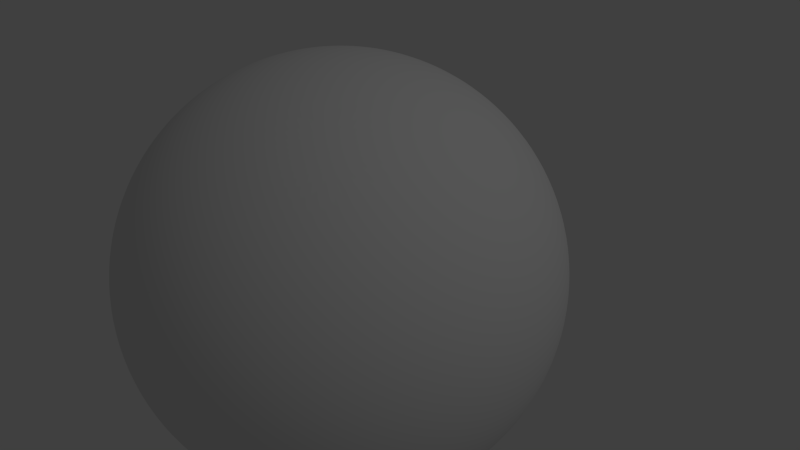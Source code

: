 # Source: rocky-planets-001.blend  (saved by Blender 2.54.0; exported with 4.5.12 LTS)
import bpy
from mathutils import Matrix  # noqa: F401  (used for matrix-valued properties, if any)

bpy.ops.wm.read_factory_settings(use_empty=True)
scene = bpy.context.scene
scene.name = 'Scene'

# ---- collections
col_collection_1 = bpy.data.collections.new('Collection 1'); scene.collection.children.link(col_collection_1)

# ---- materials (node trees are filled in below, after node groups)
mat_mat_rock_001 = bpy.data.materials.new('mat_rock-001')
mat_mat_rock_001.alpha_threshold = 0.0
mat_mat_rock_001.use_transparent_shadow = False
mat_mat_rock_001.roughness = 0.5
mat_mat_rock_001.specular_intensity = 0.0
mat_mat_rock_001.line_color = (0.0, 0.0, 0.0, 1.0)

# ---- material node trees

# ---- world
world_world = bpy.data.worlds.new('World'); scene.world = world_world
world_world.color = (0.05088, 0.05088, 0.05088)
world_world.use_sun_shadow = False
world_world.sun_shadow_jitter_overblur = 0.0
world_world.cycles.sampling_method = 'MANUAL'
world_world.cycles.sample_map_resolution = 256

# ---- cameras
cam_camera_001 = bpy.data.cameras.new('Camera.001')
cam_camera_001.clip_end = 100.0
cam_camera_001.lens = 35.0
cam_camera_001.dof.focus_distance = 0.0
cam_camera_001.dof.aperture_fstop = 128.0
cam_camera = bpy.data.cameras.new('Camera')
cam_camera.clip_end = 100.0
cam_camera.lens = 35.0
cam_camera.ortho_scale = 7.314
cam_camera.dof.focus_distance = 0.0
cam_camera.dof.aperture_fstop = 128.0

# ---- lights
light_lamp = bpy.data.lights.new('Lamp', 'POINT')
light_lamp.transmission_factor = 0.0
light_lamp.cutoff_distance = 30.0
light_lamp.energy = 100.0
light_lamp.shadow_buffer_clip_start = 1.001
light_lamp.shadow_soft_size = 1.0
light_lamp.shadow_maximum_resolution = 0.006
light_lamp.use_absolute_resolution = True
light_lamp.cycles.use_multiple_importance_sampling = False

# ---- meshes
me_sphere = bpy.data.meshes.new('Sphere')
me_sphere.from_pydata([(0.0, 0.0, 1.0), (0.1913, 0.03806, -0.9808), (0.3753, 0.07466, -0.9239), (0.5449, 0.1084, -0.8315), (0.6935, 0.1379, -0.7071), (0.8155, 0.1622, -0.5556), (0.9061, 0.1802, -0.3827), (0.9619, 0.1913, -0.1951), (0.9808, 0.1951, 5.96e-08), (0.9619, 0.1913, 0.1951), (0.9061, 0.1802, 0.3827), (0.8155, 0.1622, 0.5556), (0.6935, 0.1379, 0.7071), (0.5449, 0.1084, 0.8315), (0.3753, 0.07466, 0.9239), (0.1913, 0.03806, 0.9808), (0.1802, 0.07466, 0.9808), (0.3536, 0.1464, 0.9239), (0.5133, 0.2126, 0.8315), (0.6533, 0.2706, 0.7071), (0.7682, 0.3182, 0.5556), (0.8536, 0.3536, 0.3827), (0.9061, 0.3753, 0.1951), (0.9239, 0.3827, 5.96e-08), (0.9061, 0.3753, -0.1951), (0.8536, 0.3536, -0.3827), (0.7682, 0.3182, -0.5556), (0.6533, 0.2706, -0.7071), (0.5133, 0.2126, -0.8315), (0.3536, 0.1464, -0.9239), (0.1802, 0.07466, -0.9808), (-3.01e-07, -1.247e-07, -1.0), (0.1622, 0.1084, -0.9808), (0.3182, 0.2126, -0.9239), (0.4619, 0.3087, -0.8315), (0.5879, 0.3928, -0.7071), (0.6913, 0.4619, -0.5556), (0.7682, 0.5133, -0.3827), (0.8155, 0.5449, -0.1951), (0.8315, 0.5556, 5.96e-08), (0.8155, 0.5449, 0.1951), (0.7682, 0.5133, 0.3827), (0.6913, 0.4619, 0.5556), (0.5879, 0.3928, 0.7071), (0.4619, 0.3087, 0.8315), (0.3182, 0.2126, 0.9239), (0.1622, 0.1084, 0.9808), (0.1379, 0.1379, 0.9808), (0.2706, 0.2706, 0.9239), (0.3928, 0.3928, 0.8315), (0.5, 0.5, 0.7071), (0.5879, 0.5879, 0.5556), (0.6533, 0.6533, 0.3827), (0.6935, 0.6935, 0.1951), (0.7071, 0.7071, 5.96e-08), (0.6935, 0.6935, -0.1951), (0.6533, 0.6533, -0.3827), (0.5879, 0.5879, -0.5556), (0.5, 0.5, -0.7071), (0.3928, 0.3928, -0.8315), (0.2706, 0.2706, -0.9239), (0.1379, 0.1379, -0.9808), (0.1084, 0.1622, -0.9808), (0.2126, 0.3182, -0.9239), (0.3087, 0.4619, -0.8315), (0.3928, 0.5879, -0.7071), (0.4619, 0.6913, -0.5556), (0.5133, 0.7682, -0.3827), (0.5449, 0.8155, -0.1951), (0.5556, 0.8315, 5.96e-08), (0.5449, 0.8155, 0.1951), (0.5133, 0.7682, 0.3827), (0.4619, 0.6913, 0.5556), (0.3928, 0.5879, 0.7071), (0.3087, 0.4619, 0.8315), (0.2126, 0.3182, 0.9239), (0.1084, 0.1622, 0.9808), (0.07466, 0.1802, 0.9808), (0.1464, 0.3536, 0.9239), (0.2126, 0.5133, 0.8315), (0.2706, 0.6533, 0.7071), (0.3182, 0.7682, 0.5556), (0.3536, 0.8536, 0.3827), (0.3753, 0.9061, 0.1951), (0.3827, 0.9239, 5.96e-08), (0.3753, 0.9061, -0.1951), (0.3536, 0.8536, -0.3827), (0.3182, 0.7682, -0.5556), (0.2706, 0.6533, -0.7071), (0.2126, 0.5133, -0.8315), (0.1464, 0.3536, -0.9239), (0.07466, 0.1802, -0.9808), (0.03806, 0.1913, -0.9808), (0.07466, 0.3753, -0.9239), (0.1084, 0.5449, -0.8315), (0.1379, 0.6935, -0.7071), (0.1622, 0.8155, -0.5556), (0.1802, 0.9061, -0.3827), (0.1913, 0.9619, -0.1951), (0.1951, 0.9808, 5.96e-08), (0.1913, 0.9619, 0.1951), (0.1802, 0.9061, 0.3827), (0.1622, 0.8155, 0.5556), (0.1379, 0.6935, 0.7071), (0.1084, 0.5449, 0.8315), (0.07466, 0.3753, 0.9239), (0.03806, 0.1913, 0.9808), (-1.118e-08, 0.1951, 0.9808), (-2.235e-08, 0.3827, 0.9239), (-5.215e-08, 0.5556, 0.8315), (1.49e-08, 0.7071, 0.7071), (-8.941e-08, 0.8315, 0.5556), (4.47e-08, 0.9239, 0.3827), (-8.941e-08, 0.9808, 0.1951), (-1.639e-07, 1.0, 5.96e-08), (-8.941e-08, 0.9808, -0.1951), (-7.451e-08, 0.9239, -0.3827), (-8.941e-08, 0.8315, -0.5556), (1.49e-08, 0.7071, -0.7071), (-1.49e-08, 0.5556, -0.8315), (-7.451e-09, 0.3827, -0.9239), (-1.118e-08, 0.1951, -0.9808), (-0.03806, 0.1913, -0.9808), (-0.07466, 0.3753, -0.9239), (-0.1084, 0.5449, -0.8315), (-0.1379, 0.6935, -0.7071), (-0.1622, 0.8155, -0.5556), (-0.1802, 0.9061, -0.3827), (-0.1913, 0.9619, -0.1951), (-0.1951, 0.9808, 5.96e-08), (-0.1913, 0.9619, 0.1951), (-0.1802, 0.9061, 0.3827), (-0.1622, 0.8155, 0.5556), (-0.1379, 0.6935, 0.7071), (-0.1084, 0.5449, 0.8315), (-0.07466, 0.3753, 0.9239), (-0.03806, 0.1913, 0.9808), (-0.07466, 0.1802, 0.9808), (-0.1464, 0.3536, 0.9239), (-0.2126, 0.5133, 0.8315), (-0.2706, 0.6533, 0.7071), (-0.3182, 0.7682, 0.5556), (-0.3536, 0.8536, 0.3827), (-0.3753, 0.9061, 0.1951), (-0.3827, 0.9239, 5.96e-08), (-0.3753, 0.9061, -0.1951), (-0.3536, 0.8536, -0.3827), (-0.3182, 0.7682, -0.5556), (-0.2706, 0.6533, -0.7071), (-0.2126, 0.5133, -0.8315), (-0.1464, 0.3536, -0.9239), (-0.07466, 0.1802, -0.9808), (-0.1084, 0.1622, -0.9808), (-0.2126, 0.3182, -0.9239), (-0.3087, 0.4619, -0.8315), (-0.3928, 0.5879, -0.7071), (-0.4619, 0.6913, -0.5556), (-0.5133, 0.7682, -0.3827), (-0.5449, 0.8155, -0.1951), (-0.5556, 0.8315, 5.96e-08), (-0.5449, 0.8155, 0.1951), (-0.5133, 0.7682, 0.3827), (-0.4619, 0.6913, 0.5556), (-0.3928, 0.5879, 0.7071), (-0.3087, 0.4619, 0.8315), (-0.2126, 0.3182, 0.9239), (-0.1084, 0.1622, 0.9808), (-0.1379, 0.1379, 0.9808), (-0.2706, 0.2706, 0.9239), (-0.3928, 0.3928, 0.8315), (-0.5, 0.5, 0.7071), (-0.5879, 0.5879, 0.5556), (-0.6533, 0.6533, 0.3827), (-0.6935, 0.6935, 0.1951), (-0.7071, 0.7071, 5.96e-08), (-0.6935, 0.6935, -0.1951), (-0.6533, 0.6533, -0.3827), (-0.5879, 0.5879, -0.5556), (-0.5, 0.5, -0.7071), (-0.3928, 0.3928, -0.8315), (-0.2706, 0.2706, -0.9239), (-0.1379, 0.1379, -0.9808), (-0.1622, 0.1084, -0.9808), (-0.3182, 0.2126, -0.9239), (-0.4619, 0.3087, -0.8315), (-0.5879, 0.3928, -0.7071), (-0.6913, 0.4619, -0.5556), (-0.7682, 0.5133, -0.3827), (-0.8155, 0.5449, -0.1951), (-0.8315, 0.5556, 5.96e-08), (-0.8155, 0.5449, 0.1951), (-0.7682, 0.5133, 0.3827), (-0.6913, 0.4619, 0.5556), (-0.5879, 0.3928, 0.7071), (-0.4619, 0.3087, 0.8315), (-0.3182, 0.2126, 0.9239), (-0.1622, 0.1084, 0.9808), (-0.1802, 0.07466, 0.9808), (-0.3536, 0.1464, 0.9239), (-0.5133, 0.2126, 0.8315), (-0.6533, 0.2706, 0.7071), (-0.7682, 0.3182, 0.5556), (-0.8536, 0.3536, 0.3827), (-0.9061, 0.3753, 0.1951), (-0.9239, 0.3827, 5.96e-08), (-0.9061, 0.3753, -0.1951), (-0.8536, 0.3536, -0.3827), (-0.7682, 0.3182, -0.5556), (-0.6533, 0.2706, -0.7071), (-0.5133, 0.2126, -0.8315), (-0.3536, 0.1464, -0.9239), (-0.1802, 0.07466, -0.9808), (-0.1913, 0.03806, -0.9808), (-0.3753, 0.07466, -0.9239), (-0.5449, 0.1084, -0.8315), (-0.6935, 0.1379, -0.7071), (-0.8155, 0.1622, -0.5556), (-0.9061, 0.1802, -0.3827), (-0.9619, 0.1913, -0.1951), (-0.9808, 0.1951, 5.96e-08), (-0.9619, 0.1913, 0.1951), (-0.9061, 0.1802, 0.3827), (-0.8155, 0.1622, 0.5556), (-0.6935, 0.1379, 0.7071), (-0.5449, 0.1084, 0.8315), (-0.3753, 0.07466, 0.9239), (-0.1913, 0.03806, 0.9808), (-0.1951, -7.451e-09, 0.9808), (-0.3827, -5.215e-08, 0.9239), (-0.5556, -9.686e-08, 0.8315), (-0.7071, -1.49e-08, 0.7071), (-0.8315, -1.043e-07, 0.5556), (-0.9239, 2.98e-08, 0.3827), (-0.9808, -1.341e-07, 0.1951), (-1.0, -3.278e-07, 5.96e-08), (-0.9808, -1.341e-07, -0.1951), (-0.9239, -4.47e-08, -0.3827), (-0.8315, -1.043e-07, -0.5556), (-0.7071, -1.49e-08, -0.7071), (-0.5556, -5.215e-08, -0.8315), (-0.3827, -7.451e-09, -0.9239), (-0.1951, -2.235e-08, -0.9808), (-0.1913, -0.03806, -0.9808), (-0.3753, -0.07466, -0.9239), (-0.5449, -0.1084, -0.8315), (-0.6935, -0.1379, -0.7071), (-0.8155, -0.1622, -0.5556), (-0.9061, -0.1802, -0.3827), (-0.9619, -0.1913, -0.1951), (-0.9808, -0.1951, 5.96e-08), (-0.9619, -0.1913, 0.1951), (-0.9061, -0.1802, 0.3827), (-0.8155, -0.1622, 0.5556), (-0.6935, -0.1379, 0.7071), (-0.5449, -0.1084, 0.8315), (-0.3753, -0.07466, 0.9239), (-0.1913, -0.03806, 0.9808), (-0.1802, -0.07466, 0.9808), (-0.3536, -0.1464, 0.9239), (-0.5133, -0.2126, 0.8315), (-0.6533, -0.2706, 0.7071), (-0.7682, -0.3182, 0.5556), (-0.8536, -0.3536, 0.3827), (-0.9061, -0.3753, 0.1951), (-0.9239, -0.3827, 5.96e-08), (-0.9061, -0.3753, -0.1951), (-0.8536, -0.3536, -0.3827), (-0.7682, -0.3182, -0.5556), (-0.6533, -0.2706, -0.7071), (-0.5133, -0.2126, -0.8315), (-0.3536, -0.1464, -0.9239), (-0.1802, -0.07466, -0.9808), (-0.1622, -0.1084, -0.9808), (-0.3182, -0.2126, -0.9239), (-0.4619, -0.3087, -0.8315), (-0.5879, -0.3928, -0.7071), (-0.6913, -0.4619, -0.5556), (-0.7682, -0.5133, -0.3827), (-0.8155, -0.5449, -0.1951), (-0.8315, -0.5556, 5.96e-08), (-0.8155, -0.5449, 0.1951), (-0.7682, -0.5133, 0.3827), (-0.6913, -0.4619, 0.5556), (-0.5879, -0.3928, 0.7071), (-0.4619, -0.3087, 0.8315), (-0.3182, -0.2126, 0.9239), (-0.1622, -0.1084, 0.9808), (-0.1379, -0.1379, 0.9808), (-0.2706, -0.2706, 0.9239), (-0.3928, -0.3928, 0.8315), (-0.5, -0.5, 0.7071), (-0.5879, -0.5879, 0.5556), (-0.6533, -0.6533, 0.3827), (-0.6935, -0.6935, 0.1951), (-0.7071, -0.7071, 5.96e-08), (-0.6935, -0.6935, -0.1951), (-0.6533, -0.6533, -0.3827), (-0.5879, -0.5879, -0.5556), (-0.5, -0.5, -0.7071), (-0.3928, -0.3928, -0.8315), (-0.2706, -0.2706, -0.9239), (-0.1379, -0.1379, -0.9808), (-0.1084, -0.1622, -0.9808), (-0.2126, -0.3182, -0.9239), (-0.3087, -0.4619, -0.8315), (-0.3928, -0.5879, -0.7071), (-0.4619, -0.6913, -0.5556), (-0.5133, -0.7682, -0.3827), (-0.5449, -0.8155, -0.1951), (-0.5556, -0.8315, 5.96e-08), (-0.5449, -0.8155, 0.1951), (-0.5133, -0.7682, 0.3827), (-0.4619, -0.6913, 0.5556), (-0.3928, -0.5879, 0.7071), (-0.3087, -0.4619, 0.8315), (-0.2126, -0.3182, 0.9239), (-0.1084, -0.1622, 0.9808), (-0.07466, -0.1802, 0.9808), (-0.1464, -0.3536, 0.9239), (-0.2126, -0.5133, 0.8315), (-0.2706, -0.6533, 0.7071), (-0.3182, -0.7682, 0.5556), (-0.3536, -0.8536, 0.3827), (-0.3753, -0.9061, 0.1951), (-0.3827, -0.9239, 5.96e-08), (-0.3753, -0.9061, -0.1951), (-0.3536, -0.8536, -0.3827), (-0.3182, -0.7682, -0.5556), (-0.2706, -0.6533, -0.7071), (-0.2126, -0.5133, -0.8315), (-0.1464, -0.3536, -0.9239), (-0.07466, -0.1802, -0.9808), (-0.03806, -0.1913, -0.9808), (-0.07466, -0.3753, -0.9239), (-0.1084, -0.5449, -0.8315), (-0.1379, -0.6935, -0.7071), (-0.1622, -0.8155, -0.5556), (-0.1802, -0.9061, -0.3827), (-0.1913, -0.9619, -0.1951), (-0.1951, -0.9808, 5.96e-08), (-0.1913, -0.9619, 0.1951), (-0.1802, -0.9061, 0.3827), (-0.1622, -0.8155, 0.5556), (-0.1379, -0.6935, 0.7071), (-0.1084, -0.5449, 0.8315), (-0.07466, -0.3753, 0.9239), (-0.03806, -0.1913, 0.9808), (1.863e-08, -0.1951, 0.9808), (5.215e-08, -0.3827, 0.9239), (1.49e-07, -0.5556, 0.8315), (2.98e-08, -0.7071, 0.7071), (1.043e-07, -0.8315, 0.5556), (1.49e-08, -0.9239, 0.3827), (2.682e-07, -0.9808, 0.1951), (4.47e-07, -1.0, 5.96e-08), (2.682e-07, -0.9808, -0.1951), (8.941e-08, -0.9239, -0.3827), (1.043e-07, -0.8315, -0.5556), (2.98e-08, -0.7071, -0.7071), (8.941e-08, -0.5556, -0.8315), (2.235e-08, -0.3827, -0.9239), (2.98e-08, -0.1951, -0.9808), (0.03806, -0.1913, -0.9808), (0.07466, -0.3753, -0.9239), (0.1084, -0.5449, -0.8315), (0.1379, -0.6935, -0.7071), (0.1622, -0.8155, -0.5556), (0.1802, -0.9061, -0.3827), (0.1913, -0.9619, -0.1951), (0.1951, -0.9808, 5.96e-08), (0.1913, -0.9619, 0.1951), (0.1802, -0.9061, 0.3827), (0.1622, -0.8155, 0.5556), (0.1379, -0.6935, 0.7071), (0.1084, -0.5449, 0.8315), (0.07466, -0.3753, 0.9239), (0.03806, -0.1913, 0.9808), (0.07466, -0.1802, 0.9808), (0.1464, -0.3536, 0.9239), (0.2126, -0.5133, 0.8315), (0.2706, -0.6533, 0.7071), (0.3182, -0.7682, 0.5556), (0.3536, -0.8536, 0.3827), (0.3753, -0.9061, 0.1951), (0.3827, -0.9239, 5.96e-08), (0.3753, -0.9061, -0.1951), (0.3536, -0.8536, -0.3827), (0.3182, -0.7682, -0.5556), (0.2706, -0.6533, -0.7071), (0.2126, -0.5133, -0.8315), (0.1464, -0.3536, -0.9239), (0.07466, -0.1802, -0.9808), (0.1084, -0.1622, -0.9808), (0.2126, -0.3182, -0.9239), (0.3087, -0.4619, -0.8315), (0.3928, -0.5879, -0.7071), (0.4619, -0.6913, -0.5556), (0.5133, -0.7682, -0.3827), (0.5449, -0.8155, -0.1951), (0.5556, -0.8315, 5.96e-08), (0.5449, -0.8155, 0.1951), (0.5133, -0.7682, 0.3827), (0.4619, -0.6913, 0.5556), (0.3928, -0.5879, 0.7071), (0.3087, -0.4619, 0.8315), (0.2126, -0.3182, 0.9239), (0.1084, -0.1622, 0.9808), (0.1379, -0.1379, 0.9808), (0.2706, -0.2706, 0.9239), (0.3928, -0.3928, 0.8315), (0.5, -0.5, 0.7071), (0.5879, -0.5879, 0.5556), (0.6533, -0.6533, 0.3827), (0.6935, -0.6935, 0.1951), (0.7071, -0.7071, 5.96e-08), (0.6935, -0.6935, -0.1951), (0.6533, -0.6533, -0.3827), (0.5879, -0.5879, -0.5556), (0.5, -0.5, -0.7071), (0.3928, -0.3928, -0.8315), (0.2706, -0.2706, -0.9239), (0.1379, -0.1379, -0.9808), (0.1622, -0.1084, -0.9808), (0.3182, -0.2126, -0.9239), (0.4619, -0.3087, -0.8315), (0.5879, -0.3928, -0.7071), (0.6913, -0.4619, -0.5556), (0.7682, -0.5133, -0.3827), (0.8155, -0.5449, -0.1951), (0.8315, -0.5556, 5.96e-08), (0.8155, -0.5449, 0.1951), (0.7682, -0.5133, 0.3827), (0.6913, -0.4619, 0.5556), (0.5879, -0.3928, 0.7071), (0.4619, -0.3087, 0.8315), (0.3182, -0.2126, 0.9239), (0.1622, -0.1084, 0.9808), (0.1802, -0.07466, 0.9808), (0.3536, -0.1464, 0.9239), (0.5133, -0.2126, 0.8315), (0.6533, -0.2706, 0.7071), (0.7682, -0.3182, 0.5556), (0.8536, -0.3536, 0.3827), (0.9061, -0.3753, 0.1951), (0.9239, -0.3827, 5.96e-08), (0.9061, -0.3753, -0.1951), (0.8536, -0.3536, -0.3827), (0.7682, -0.3182, -0.5556), (0.6533, -0.2706, -0.7071), (0.5133, -0.2126, -0.8315), (0.3536, -0.1464, -0.9239), (0.1802, -0.07466, -0.9808), (0.1913, -0.03806, -0.9808), (0.3753, -0.07466, -0.9239), (0.5449, -0.1084, -0.8315), (0.6935, -0.1379, -0.7071), (0.8155, -0.1622, -0.5556), (0.9061, -0.1802, -0.3827), (0.9619, -0.1913, -0.1951), (0.9808, -0.1951, 5.96e-08), (0.9619, -0.1913, 0.1951), (0.9061, -0.1802, 0.3827), (0.8155, -0.1622, 0.5556), (0.6935, -0.1379, 0.7071), (0.5449, -0.1084, 0.8315), (0.3753, -0.07466, 0.9239), (0.1913, -0.03806, 0.9808), (0.1951, 1.49e-08, 0.9808), (0.3827, 6.706e-08, 0.9239), (0.5556, 2.161e-07, 0.8315), (0.7071, 8.941e-08, 0.7071), (0.8315, 1.341e-07, 0.5556), (0.9239, 5.96e-08, 0.3827), (0.9808, 2.831e-07, 0.1951), (1.0, 4.768e-07, 5.96e-08), (0.9808, 2.831e-07, -0.1951), (0.9239, 1.788e-07, -0.3827), (0.8315, 1.341e-07, -0.5556), (0.7071, 8.941e-08, -0.7071), (0.5556, 1.49e-07, -0.8315), (0.3827, 5.215e-08, -0.9239), (0.1951, 4.098e-08, -0.9808)], [], [(31, 1, 481), (481, 1, 2, 480), (480, 2, 3, 479), (479, 3, 4, 478), (478, 4, 5, 477), (477, 5, 6, 476), (476, 6, 7, 475), (475, 7, 8, 474), (474, 8, 9, 473), (473, 9, 10, 472), (472, 10, 11, 471), (471, 11, 12, 470), (470, 12, 13, 469), (469, 13, 14, 468), (468, 14, 15, 467), (15, 0, 467), (16, 0, 15), (14, 17, 16, 15), (13, 18, 17, 14), (12, 19, 18, 13), (11, 20, 19, 12), (10, 21, 20, 11), (9, 22, 21, 10), (8, 23, 22, 9), (7, 24, 23, 8), (6, 25, 24, 7), (5, 26, 25, 6), (4, 27, 26, 5), (3, 28, 27, 4), (2, 29, 28, 3), (1, 30, 29, 2), (31, 30, 1), (31, 32, 30), (30, 32, 33, 29), (29, 33, 34, 28), (28, 34, 35, 27), (27, 35, 36, 26), (26, 36, 37, 25), (25, 37, 38, 24), (24, 38, 39, 23), (23, 39, 40, 22), (22, 40, 41, 21), (21, 41, 42, 20), (20, 42, 43, 19), (19, 43, 44, 18), (18, 44, 45, 17), (17, 45, 46, 16), (46, 0, 16), (47, 0, 46), (45, 48, 47, 46), (44, 49, 48, 45), (43, 50, 49, 44), (42, 51, 50, 43), (41, 52, 51, 42), (40, 53, 52, 41), (39, 54, 53, 40), (38, 55, 54, 39), (37, 56, 55, 38), (36, 57, 56, 37), (35, 58, 57, 36), (34, 59, 58, 35), (33, 60, 59, 34), (32, 61, 60, 33), (31, 61, 32), (31, 62, 61), (61, 62, 63, 60), (60, 63, 64, 59), (59, 64, 65, 58), (58, 65, 66, 57), (57, 66, 67, 56), (56, 67, 68, 55), (55, 68, 69, 54), (54, 69, 70, 53), (53, 70, 71, 52), (52, 71, 72, 51), (51, 72, 73, 50), (50, 73, 74, 49), (49, 74, 75, 48), (48, 75, 76, 47), (76, 0, 47), (77, 0, 76), (75, 78, 77, 76), (74, 79, 78, 75), (73, 80, 79, 74), (72, 81, 80, 73), (71, 82, 81, 72), (70, 83, 82, 71), (69, 84, 83, 70), (68, 85, 84, 69), (67, 86, 85, 68), (66, 87, 86, 67), (65, 88, 87, 66), (64, 89, 88, 65), (63, 90, 89, 64), (62, 91, 90, 63), (31, 91, 62), (31, 92, 91), (91, 92, 93, 90), (90, 93, 94, 89), (89, 94, 95, 88), (88, 95, 96, 87), (87, 96, 97, 86), (86, 97, 98, 85), (85, 98, 99, 84), (84, 99, 100, 83), (83, 100, 101, 82), (82, 101, 102, 81), (81, 102, 103, 80), (80, 103, 104, 79), (79, 104, 105, 78), (78, 105, 106, 77), (106, 0, 77), (107, 0, 106), (105, 108, 107, 106), (104, 109, 108, 105), (103, 110, 109, 104), (102, 111, 110, 103), (101, 112, 111, 102), (100, 113, 112, 101), (99, 114, 113, 100), (98, 115, 114, 99), (97, 116, 115, 98), (96, 117, 116, 97), (95, 118, 117, 96), (94, 119, 118, 95), (93, 120, 119, 94), (92, 121, 120, 93), (31, 121, 92), (31, 122, 121), (121, 122, 123, 120), (120, 123, 124, 119), (119, 124, 125, 118), (118, 125, 126, 117), (117, 126, 127, 116), (116, 127, 128, 115), (115, 128, 129, 114), (114, 129, 130, 113), (113, 130, 131, 112), (112, 131, 132, 111), (111, 132, 133, 110), (110, 133, 134, 109), (109, 134, 135, 108), (108, 135, 136, 107), (136, 0, 107), (137, 0, 136), (135, 138, 137, 136), (134, 139, 138, 135), (133, 140, 139, 134), (132, 141, 140, 133), (131, 142, 141, 132), (130, 143, 142, 131), (129, 144, 143, 130), (128, 145, 144, 129), (127, 146, 145, 128), (126, 147, 146, 127), (125, 148, 147, 126), (124, 149, 148, 125), (123, 150, 149, 124), (122, 151, 150, 123), (31, 151, 122), (31, 152, 151), (151, 152, 153, 150), (150, 153, 154, 149), (149, 154, 155, 148), (148, 155, 156, 147), (147, 156, 157, 146), (146, 157, 158, 145), (145, 158, 159, 144), (144, 159, 160, 143), (143, 160, 161, 142), (142, 161, 162, 141), (141, 162, 163, 140), (140, 163, 164, 139), (139, 164, 165, 138), (138, 165, 166, 137), (166, 0, 137), (167, 0, 166), (165, 168, 167, 166), (164, 169, 168, 165), (163, 170, 169, 164), (162, 171, 170, 163), (161, 172, 171, 162), (160, 173, 172, 161), (159, 174, 173, 160), (158, 175, 174, 159), (157, 176, 175, 158), (156, 177, 176, 157), (155, 178, 177, 156), (154, 179, 178, 155), (153, 180, 179, 154), (152, 181, 180, 153), (31, 181, 152), (31, 182, 181), (181, 182, 183, 180), (180, 183, 184, 179), (179, 184, 185, 178), (178, 185, 186, 177), (177, 186, 187, 176), (176, 187, 188, 175), (175, 188, 189, 174), (174, 189, 190, 173), (173, 190, 191, 172), (172, 191, 192, 171), (171, 192, 193, 170), (170, 193, 194, 169), (169, 194, 195, 168), (168, 195, 196, 167), (196, 0, 167), (197, 0, 196), (195, 198, 197, 196), (194, 199, 198, 195), (193, 200, 199, 194), (192, 201, 200, 193), (191, 202, 201, 192), (190, 203, 202, 191), (189, 204, 203, 190), (188, 205, 204, 189), (187, 206, 205, 188), (186, 207, 206, 187), (185, 208, 207, 186), (184, 209, 208, 185), (183, 210, 209, 184), (182, 211, 210, 183), (31, 211, 182), (31, 212, 211), (211, 212, 213, 210), (210, 213, 214, 209), (209, 214, 215, 208), (208, 215, 216, 207), (207, 216, 217, 206), (206, 217, 218, 205), (205, 218, 219, 204), (204, 219, 220, 203), (203, 220, 221, 202), (202, 221, 222, 201), (201, 222, 223, 200), (200, 223, 224, 199), (199, 224, 225, 198), (198, 225, 226, 197), (226, 0, 197), (227, 0, 226), (225, 228, 227, 226), (224, 229, 228, 225), (223, 230, 229, 224), (222, 231, 230, 223), (221, 232, 231, 222), (220, 233, 232, 221), (219, 234, 233, 220), (218, 235, 234, 219), (217, 236, 235, 218), (216, 237, 236, 217), (215, 238, 237, 216), (214, 239, 238, 215), (213, 240, 239, 214), (212, 241, 240, 213), (31, 241, 212), (31, 242, 241), (241, 242, 243, 240), (240, 243, 244, 239), (239, 244, 245, 238), (238, 245, 246, 237), (237, 246, 247, 236), (236, 247, 248, 235), (235, 248, 249, 234), (234, 249, 250, 233), (233, 250, 251, 232), (232, 251, 252, 231), (231, 252, 253, 230), (230, 253, 254, 229), (229, 254, 255, 228), (228, 255, 256, 227), (256, 0, 227), (257, 0, 256), (255, 258, 257, 256), (254, 259, 258, 255), (253, 260, 259, 254), (252, 261, 260, 253), (251, 262, 261, 252), (250, 263, 262, 251), (249, 264, 263, 250), (248, 265, 264, 249), (247, 266, 265, 248), (246, 267, 266, 247), (245, 268, 267, 246), (244, 269, 268, 245), (243, 270, 269, 244), (242, 271, 270, 243), (31, 271, 242), (31, 272, 271), (271, 272, 273, 270), (270, 273, 274, 269), (269, 274, 275, 268), (268, 275, 276, 267), (267, 276, 277, 266), (266, 277, 278, 265), (265, 278, 279, 264), (264, 279, 280, 263), (263, 280, 281, 262), (262, 281, 282, 261), (261, 282, 283, 260), (260, 283, 284, 259), (259, 284, 285, 258), (258, 285, 286, 257), (286, 0, 257), (287, 0, 286), (285, 288, 287, 286), (284, 289, 288, 285), (283, 290, 289, 284), (282, 291, 290, 283), (281, 292, 291, 282), (280, 293, 292, 281), (279, 294, 293, 280), (278, 295, 294, 279), (277, 296, 295, 278), (276, 297, 296, 277), (275, 298, 297, 276), (274, 299, 298, 275), (273, 300, 299, 274), (272, 301, 300, 273), (31, 301, 272), (31, 302, 301), (301, 302, 303, 300), (300, 303, 304, 299), (299, 304, 305, 298), (298, 305, 306, 297), (297, 306, 307, 296), (296, 307, 308, 295), (295, 308, 309, 294), (294, 309, 310, 293), (293, 310, 311, 292), (292, 311, 312, 291), (291, 312, 313, 290), (290, 313, 314, 289), (289, 314, 315, 288), (288, 315, 316, 287), (316, 0, 287), (317, 0, 316), (315, 318, 317, 316), (314, 319, 318, 315), (313, 320, 319, 314), (312, 321, 320, 313), (311, 322, 321, 312), (310, 323, 322, 311), (309, 324, 323, 310), (308, 325, 324, 309), (307, 326, 325, 308), (306, 327, 326, 307), (305, 328, 327, 306), (304, 329, 328, 305), (303, 330, 329, 304), (302, 331, 330, 303), (31, 331, 302), (31, 332, 331), (331, 332, 333, 330), (330, 333, 334, 329), (329, 334, 335, 328), (328, 335, 336, 327), (327, 336, 337, 326), (326, 337, 338, 325), (325, 338, 339, 324), (324, 339, 340, 323), (323, 340, 341, 322), (322, 341, 342, 321), (321, 342, 343, 320), (320, 343, 344, 319), (319, 344, 345, 318), (318, 345, 346, 317), (346, 0, 317), (347, 0, 346), (345, 348, 347, 346), (344, 349, 348, 345), (343, 350, 349, 344), (342, 351, 350, 343), (341, 352, 351, 342), (340, 353, 352, 341), (339, 354, 353, 340), (338, 355, 354, 339), (337, 356, 355, 338), (336, 357, 356, 337), (335, 358, 357, 336), (334, 359, 358, 335), (333, 360, 359, 334), (332, 361, 360, 333), (31, 361, 332), (31, 362, 361), (361, 362, 363, 360), (360, 363, 364, 359), (359, 364, 365, 358), (358, 365, 366, 357), (357, 366, 367, 356), (356, 367, 368, 355), (355, 368, 369, 354), (354, 369, 370, 353), (353, 370, 371, 352), (352, 371, 372, 351), (351, 372, 373, 350), (350, 373, 374, 349), (349, 374, 375, 348), (348, 375, 376, 347), (376, 0, 347), (377, 0, 376), (375, 378, 377, 376), (374, 379, 378, 375), (373, 380, 379, 374), (372, 381, 380, 373), (371, 382, 381, 372), (370, 383, 382, 371), (369, 384, 383, 370), (368, 385, 384, 369), (367, 386, 385, 368), (366, 387, 386, 367), (365, 388, 387, 366), (364, 389, 388, 365), (363, 390, 389, 364), (362, 391, 390, 363), (31, 391, 362), (31, 392, 391), (391, 392, 393, 390), (390, 393, 394, 389), (389, 394, 395, 388), (388, 395, 396, 387), (387, 396, 397, 386), (386, 397, 398, 385), (385, 398, 399, 384), (384, 399, 400, 383), (383, 400, 401, 382), (382, 401, 402, 381), (381, 402, 403, 380), (380, 403, 404, 379), (379, 404, 405, 378), (378, 405, 406, 377), (406, 0, 377), (407, 0, 406), (405, 408, 407, 406), (404, 409, 408, 405), (403, 410, 409, 404), (402, 411, 410, 403), (401, 412, 411, 402), (400, 413, 412, 401), (399, 414, 413, 400), (398, 415, 414, 399), (397, 416, 415, 398), (396, 417, 416, 397), (395, 418, 417, 396), (394, 419, 418, 395), (393, 420, 419, 394), (392, 421, 420, 393), (31, 421, 392), (31, 422, 421), (421, 422, 423, 420), (420, 423, 424, 419), (419, 424, 425, 418), (418, 425, 426, 417), (417, 426, 427, 416), (416, 427, 428, 415), (415, 428, 429, 414), (414, 429, 430, 413), (413, 430, 431, 412), (412, 431, 432, 411), (411, 432, 433, 410), (410, 433, 434, 409), (409, 434, 435, 408), (408, 435, 436, 407), (436, 0, 407), (437, 0, 436), (435, 438, 437, 436), (434, 439, 438, 435), (433, 440, 439, 434), (432, 441, 440, 433), (431, 442, 441, 432), (430, 443, 442, 431), (429, 444, 443, 430), (428, 445, 444, 429), (427, 446, 445, 428), (426, 447, 446, 427), (425, 448, 447, 426), (424, 449, 448, 425), (423, 450, 449, 424), (422, 451, 450, 423), (31, 451, 422), (31, 452, 451), (451, 452, 453, 450), (450, 453, 454, 449), (449, 454, 455, 448), (448, 455, 456, 447), (447, 456, 457, 446), (446, 457, 458, 445), (445, 458, 459, 444), (444, 459, 460, 443), (443, 460, 461, 442), (442, 461, 462, 441), (441, 462, 463, 440), (440, 463, 464, 439), (439, 464, 465, 438), (438, 465, 466, 437), (466, 0, 437), (467, 0, 466), (465, 468, 467, 466), (464, 469, 468, 465), (463, 470, 469, 464), (462, 471, 470, 463), (461, 472, 471, 462), (460, 473, 472, 461), (459, 474, 473, 460), (458, 475, 474, 459), (457, 476, 475, 458), (456, 477, 476, 457), (455, 478, 477, 456), (454, 479, 478, 455), (453, 480, 479, 454), (452, 481, 480, 453), (31, 481, 452)])
me_sphere.polygons.foreach_set('use_smooth', [True] * 512)
me_sphere.materials.append(mat_mat_rock_001)
me_sphere.use_remesh_preserve_volume = False
me_sphere.use_remesh_preserve_attributes = False
me_sphere.use_mirror_vertex_groups = False
me_sphere.update()

# ---- objects
ob_camera_001 = bpy.data.objects.new('Camera.001', cam_camera_001)
ob_sphere = bpy.data.objects.new('Sphere', me_sphere)
ob_lamp = bpy.data.objects.new('Lamp', light_lamp)
ob_camera = bpy.data.objects.new('Camera', cam_camera)

# ---- transforms, parenting, visibility, modifiers, constraints
ob_camera_001.location = (0.2503, -1.419, 3.194)
ob_camera_001.rotation_euler = (0.4784, -0.0, 0.0)
ob_camera_001.empty_display_type = 'ARROWS'
ob_camera_001.lineart.crease_threshold = 0.0
ob_sphere.location = (0.0, 0.0, 0.0)
ob_sphere.empty_display_type = 'ARROWS'
ob_sphere.lineart.crease_threshold = 0.0
_m = ob_sphere.modifiers.new('Subsurf', 'SUBSURF')
_m.uv_smooth = 'PRESERVE_CORNERS'
_m.quality = 2
_m.levels = 0
ob_lamp.location = (4.076, 1.005, 5.904)
ob_lamp.rotation_euler = (0.6503, 0.05522, 1.866)
ob_lamp.lock_rotations_4d = False
ob_lamp.empty_display_type = 'ARROWS'
ob_lamp.color = (0.0, 0.0, 0.0, 0.0)
ob_lamp.lineart.crease_threshold = 0.0
ob_camera.location = (4.162, -5.518, 2.097)
ob_camera.rotation_euler = (1.309, -1.259e-08, 0.5236)
ob_camera.lock_rotations_4d = False
ob_camera.empty_display_type = 'ARROWS'
ob_camera.color = (0.0, 0.0, 0.0, 0.0)
ob_camera.display_type = 'WIRE'
ob_camera.lineart.crease_threshold = 0.0

# ---- collection membership
col_collection_1.objects.link(ob_camera_001)
col_collection_1.objects.link(ob_sphere)
col_collection_1.objects.link(ob_lamp)
col_collection_1.objects.link(ob_camera)

# ---- scene / render settings (as saved in the file)
scene.camera = ob_camera_001
scene.frame_start = 1; scene.frame_end = 250; scene.frame_set(1)
scene.render.engine = 'BLENDER_EEVEE_NEXT'
scene.render.image_settings.color_mode = 'RGB'
scene.render.image_settings.compression = 90
scene.render.resolution_percentage = 50
scene.render.dither_intensity = 0.0
scene.render.bake_margin = 2
scene.render.bake_bias = 0.0
scene.cycles.use_denoising = False
scene.cycles.samples = 10
scene.cycles.sampling_pattern = 'TABULATED_SOBOL'
scene.cycles.light_sampling_threshold = 0.0
scene.cycles.use_adaptive_sampling = False
scene.cycles.use_light_tree = False
scene.cycles.blur_glossy = 0.0
scene.cycles.volume_bounces = 1
scene.cycles.pixel_filter_type = 'GAUSSIAN'
scene.cycles.sample_clamp_indirect = 0.0
scene.view_settings.view_transform = 'Standard'
bpy.context.view_layer.update()
